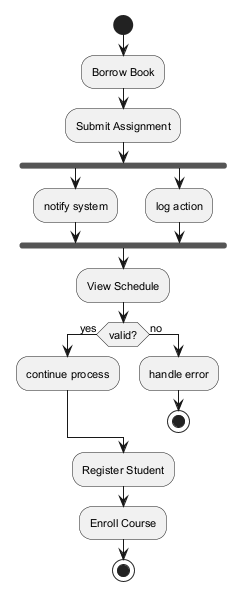

The diagram above was rendered by PlantUML. Its source (embedded in the PNG):
@startuml
skinparam backgroundColor #FFFFFF
skinparam classBackgroundColor #E8F4FA
skinparam classBorderColor #2C7DA0
skinparam defaultFontSize 11
start
:Borrow Book;
:Submit Assignment;
fork
:notify system;
fork again
:log action;
end fork
:View Schedule;
if (valid?) then (yes)
:continue process;
else (no)
:handle error;
stop
endif
:Register Student;
:Enroll Course;
stop
@enduml